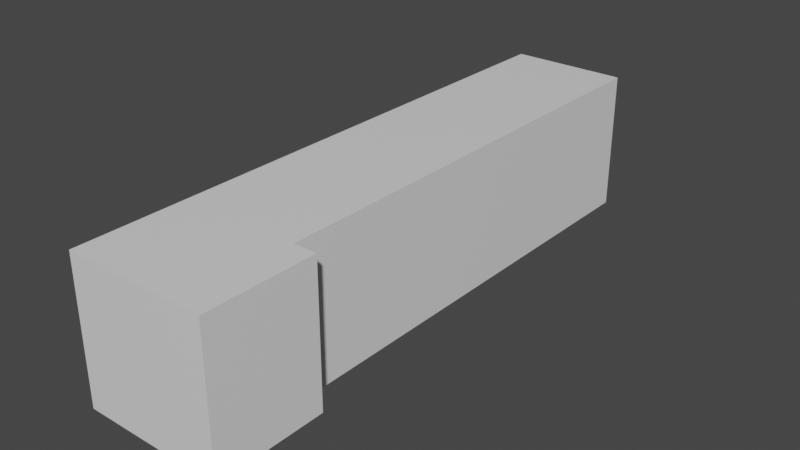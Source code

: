 # Source: laborgebaeude_v0.1.blend  (saved by Blender 2.93.20; exported with 4.5.12 LTS)
import bpy
from mathutils import Matrix  # noqa: F401  (used for matrix-valued properties, if any)

bpy.ops.wm.read_factory_settings(use_empty=True)
scene = bpy.context.scene
scene.name = 'Scene'

# ---- collections
col_collection = bpy.data.collections.new('Collection'); scene.collection.children.link(col_collection)

# ---- materials (node trees are filled in below, after node groups)
mat_material = bpy.data.materials.new('Material')
mat_material.alpha_threshold = 0.0
mat_material.use_transparent_shadow = False
mat_material.line_color = (0.0, 0.0, 0.0, 1.0)

# ---- material node trees
mat_material.use_nodes = True; mat_material.node_tree.nodes.clear()
_N = mat_material.node_tree.nodes; _L = mat_material.node_tree.links
n0 = _N.new('ShaderNodeOutputMaterial'); n0.name = 'Material Output'; n0.location = (300, 300)
n1 = _N.new('ShaderNodeBsdfPrincipled'); n1.name = 'Principled BSDF'; n1.location = (10, 300)
n1.distribution = 'GGX'
n1.subsurface_method = 'BURLEY'
n1.inputs[2].default_value = 0.4
n1.inputs[3].default_value = 1.45
n1.inputs[27].default_value = (0.0, 0.0, 0.0, 1.0)
n1.inputs[28].default_value = 1.0
_L.new(n1.outputs[0], n0.inputs[0])
n0.is_active_output = True

# ---- world
world_world = bpy.data.worlds.new('World'); scene.world = world_world
world_world.use_nodes = True; world_world.node_tree.nodes.clear()
_N = world_world.node_tree.nodes; _L = world_world.node_tree.links
n0 = _N.new('ShaderNodeOutputWorld'); n0.name = 'World Output'; n0.location = (300, 300)
n1 = _N.new('ShaderNodeBackground'); n1.name = 'Background'; n1.location = (10, 300)
n1.inputs[0].default_value = (0.05088, 0.05088, 0.05088, 1.0)
_L.new(n1.outputs[0], n0.inputs[0])
n0.is_active_output = True
world_world.color = (0.05088, 0.05088, 0.05088)
world_world.use_sun_shadow = False
world_world.sun_shadow_jitter_overblur = 0.0

# ---- meshes
me_cube = bpy.data.meshes.new('Cube')
me_cube.from_pydata([(0.9505, -0.7359, 1.0), (0.9505, -0.7359, -1.0), (-1.05, 1.264, 1.0), (-1.05, 1.264, -1.0), (-1.05, -0.7359, 1.0), (-1.05, -0.7359, -1.0), (-1.05, -0.3521, -1.0), (-1.05, -0.3521, 1.0), (0.9505, -0.3521, 1.0), (0.9505, -0.3521, -1.0), (0.6239, 1.264, 1.0), (0.6239, 1.264, -1.0), (0.6239, -0.3521, 1.0), (0.6239, -0.3521, -1.0)], [], [(3, 11, 13, 9, 6), (1, 0, 4, 5), (5, 4, 7, 6), (2, 10, 11, 3), (8, 9, 13, 12), (6, 7, 2, 3), (8, 7, 4, 0), (6, 9, 1, 5), (9, 8, 0, 1), (11, 10, 12, 13), (8, 12, 10, 2, 7)])
_uv = me_cube.uv_layers.new(name='UVMap')
_uv.uv.foreach_set('vector', [0.125, 0.5, 0.375, 0.5, 0.375, 0.702, 0.375, 0.702, 0.125, 0.702, 0.375, 0.75, 0.625, 0.75, 0.625, 1.0, 0.375, 1.0, 0.375, 0.0, 0.625, 0.0, 0.625, 0.04798, 0.375, 0.04798, 0.625, 0.25, 0.625, 0.5, 0.375, 0.5, 0.375, 0.25, 0.625, 0.702, 0.375, 0.702, 0.375, 0.702, 0.625, 0.702, 0.375, 0.04798, 0.625, 0.04798, 0.625, 0.25, 0.375, 0.25, 0.625, 0.702, 0.875, 0.702, 0.875, 0.75, 0.625, 0.75, 0.125, 0.702, 0.375, 0.702, 0.375, 0.75, 0.125, 0.75, 0.375, 0.702, 0.625, 0.702, 0.625, 0.75, 0.375, 0.75, 0.375, 0.5, 0.625, 0.5, 0.625, 0.702, 0.375, 0.702, 0.625, 0.702, 0.625, 0.702, 0.625, 0.5, 0.875, 0.5, 0.875, 0.702])
me_cube.materials.append(mat_material)
me_cube.use_remesh_preserve_volume = False
me_cube.use_remesh_preserve_attributes = False
me_cube.use_mirror_vertex_groups = False
me_cube.update()

# ---- objects
ob_laborgebaeude = bpy.data.objects.new('laborgebaeude', me_cube)

# ---- transforms, parenting, visibility, modifiers, constraints
ob_laborgebaeude.location = (-40.0, 54.64, 10.0)
ob_laborgebaeude.scale = (10.01, 41.0, 10.0)
ob_laborgebaeude.lock_rotations_4d = False
ob_laborgebaeude.empty_display_type = 'ARROWS'
ob_laborgebaeude.lineart.crease_threshold = 0.0

# ---- collection membership
col_collection.objects.link(ob_laborgebaeude)

# ---- scene / render settings (as saved in the file)
scene.frame_start = 1; scene.frame_end = 250; scene.frame_set(1)
scene.render.engine = 'BLENDER_EEVEE_NEXT'
scene.cycles.use_denoising = False
scene.cycles.samples = 128
scene.cycles.sampling_pattern = 'TABULATED_SOBOL'
scene.cycles.use_adaptive_sampling = False
scene.cycles.use_light_tree = False
scene.view_settings.view_transform = 'Filmic'
bpy.context.view_layer.update()

# ---- added for rendering (the .blend has no active camera and no usable light): camera, sun
cam_auto = bpy.data.cameras.new('AutoCamera')
cam_auto.lens = 50.0
cam_auto.sensor_width = 36.0
cam_auto.clip_end = 1408.54
ob_auto_camera = bpy.data.objects.new('AutoCamera', cam_auto)
scene.collection.objects.link(ob_auto_camera)
ob_auto_camera.location = (39.7628, -30.8438, 74.207)
ob_auto_camera.rotation_euler = (1.09748, -7.21219e-08, 0.694738)
scene.camera = ob_auto_camera
light_auto_sun = bpy.data.lights.new('AutoSun', 'SUN')
light_auto_sun.energy = 3.0
light_auto_sun.angle = 0.0523599
ob_auto_sun = bpy.data.objects.new('AutoSun', light_auto_sun)
scene.collection.objects.link(ob_auto_sun)
ob_auto_sun.rotation_euler = (0.872665, 0.174533, 0.523599)
bpy.context.view_layer.update()
